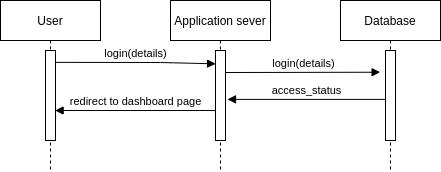

The diagram above was exported from draw.io. Its source (the exported page's mxGraphModel, read from the mxfile embedded in the PNG):
<mxGraphModel dx="1021" dy="581" grid="1" gridSize="10" guides="1" tooltips="1" connect="1" arrows="1" fold="1" page="1" pageScale="1" pageWidth="827" pageHeight="1169" math="0" shadow="0">
  <root>
    <mxCell id="0" />
    <mxCell id="1" parent="0" />
    <mxCell id="g4fwEISoZNZI4aI9hd0D-2" value="User" style="shape=umlLifeline;perimeter=lifelinePerimeter;whiteSpace=wrap;html=1;container=1;collapsible=0;recursiveResize=0;outlineConnect=0;" vertex="1" parent="1">
      <mxGeometry x="200" y="250" width="100" height="170" as="geometry" />
    </mxCell>
    <mxCell id="g4fwEISoZNZI4aI9hd0D-3" value="" style="html=1;points=[];perimeter=orthogonalPerimeter;" vertex="1" parent="g4fwEISoZNZI4aI9hd0D-2">
      <mxGeometry x="45" y="50" width="10" height="90" as="geometry" />
    </mxCell>
    <mxCell id="g4fwEISoZNZI4aI9hd0D-4" value="Application sever" style="shape=umlLifeline;perimeter=lifelinePerimeter;whiteSpace=wrap;html=1;container=1;collapsible=0;recursiveResize=0;outlineConnect=0;" vertex="1" parent="1">
      <mxGeometry x="370" y="250" width="100" height="170" as="geometry" />
    </mxCell>
    <mxCell id="g4fwEISoZNZI4aI9hd0D-5" value="Database" style="shape=umlLifeline;perimeter=lifelinePerimeter;whiteSpace=wrap;html=1;container=1;collapsible=0;recursiveResize=0;outlineConnect=0;" vertex="1" parent="1">
      <mxGeometry x="540" y="250" width="100" height="170" as="geometry" />
    </mxCell>
    <mxCell id="g4fwEISoZNZI4aI9hd0D-6" value="" style="html=1;points=[];perimeter=orthogonalPerimeter;" vertex="1" parent="g4fwEISoZNZI4aI9hd0D-5">
      <mxGeometry x="45" y="50" width="10" height="90" as="geometry" />
    </mxCell>
    <mxCell id="g4fwEISoZNZI4aI9hd0D-7" value="" style="html=1;points=[];perimeter=orthogonalPerimeter;" vertex="1" parent="1">
      <mxGeometry x="415" y="300" width="10" height="90" as="geometry" />
    </mxCell>
    <mxCell id="g4fwEISoZNZI4aI9hd0D-8" value="login(details)" style="html=1;verticalAlign=bottom;endArrow=block;exitX=1.011;exitY=0.132;exitDx=0;exitDy=0;exitPerimeter=0;entryX=0.011;entryY=0.148;entryDx=0;entryDy=0;entryPerimeter=0;" edge="1" parent="1" source="g4fwEISoZNZI4aI9hd0D-3" target="g4fwEISoZNZI4aI9hd0D-7">
      <mxGeometry width="80" relative="1" as="geometry">
        <mxPoint x="260" y="312" as="sourcePoint" />
        <mxPoint x="410" y="312" as="targetPoint" />
        <Array as="points">
          <mxPoint x="360" y="312" />
        </Array>
      </mxGeometry>
    </mxCell>
    <mxCell id="g4fwEISoZNZI4aI9hd0D-9" value="login(details)" style="html=1;verticalAlign=bottom;endArrow=block;entryX=-0.038;entryY=0.051;entryDx=0;entryDy=0;entryPerimeter=0;" edge="1" parent="1">
      <mxGeometry width="80" relative="1" as="geometry">
        <mxPoint x="425" y="322" as="sourcePoint" />
        <mxPoint x="579.6199999999999" y="321.73" as="targetPoint" />
      </mxGeometry>
    </mxCell>
    <mxCell id="g4fwEISoZNZI4aI9hd0D-10" value="access_status" style="html=1;verticalAlign=bottom;endArrow=block;entryX=1.2;entryY=0.543;entryDx=0;entryDy=0;entryPerimeter=0;" edge="1" parent="1" source="g4fwEISoZNZI4aI9hd0D-6" target="g4fwEISoZNZI4aI9hd0D-7">
      <mxGeometry width="80" relative="1" as="geometry">
        <mxPoint x="435" y="340.27" as="sourcePoint" />
        <mxPoint x="589.6199999999999" y="340" as="targetPoint" />
      </mxGeometry>
    </mxCell>
    <mxCell id="g4fwEISoZNZI4aI9hd0D-11" value="redirect to dashboard page" style="html=1;verticalAlign=bottom;endArrow=block;entryX=0.962;entryY=0.189;entryDx=0;entryDy=0;entryPerimeter=0;" edge="1" parent="1">
      <mxGeometry width="80" relative="1" as="geometry">
        <mxPoint x="415" y="360" as="sourcePoint" />
        <mxPoint x="254.6199999999999" y="360" as="targetPoint" />
      </mxGeometry>
    </mxCell>
  </root>
</mxGraphModel>